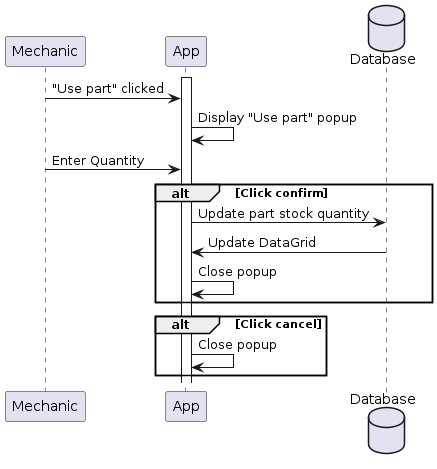

The diagram above was rendered by PlantUML. Its source (embedded in the PNG):
@startuml
participant Mechanic as a
participant App as b
database Database as c
activate b
a -> b : "Use part" clicked
b -> b : Display "Use part" popup
a -> b: Enter Quantity

alt Click confirm
b -> c : Update part stock quantity
c -> b : Update DataGrid
b -> b : Close popup
end

alt Click cancel
b -> b : Close popup
end
@enduml